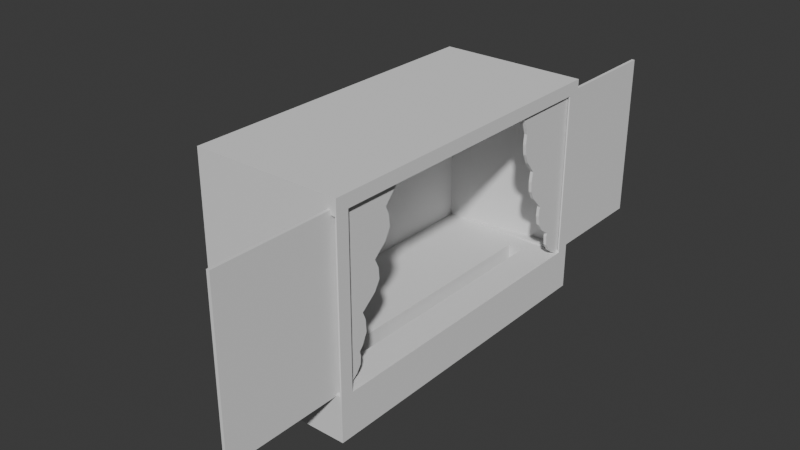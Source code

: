 # Source: Stage.blend  (saved by Blender 4.4.32; exported with 4.5.12 LTS)
import bpy
from mathutils import Matrix  # noqa: F401  (used for matrix-valued properties, if any)

bpy.ops.wm.read_factory_settings(use_empty=True)
scene = bpy.context.scene
scene.name = 'Scene'

# ---- collections
col_collection = bpy.data.collections.new('Collection'); scene.collection.children.link(col_collection)

# ---- world
world_world = bpy.data.worlds.new('World'); scene.world = world_world
world_world.use_nodes = True; world_world.node_tree.nodes.clear()
_N = world_world.node_tree.nodes; _L = world_world.node_tree.links
n0 = _N.new('ShaderNodeOutputWorld'); n0.name = 'World Output'; n0.location = (300, 300)
n1 = _N.new('ShaderNodeBackground'); n1.name = 'Background'; n1.location = (10, 300)
n1.inputs[0].default_value = (0.05088, 0.05088, 0.05088, 1.0)
_L.new(n1.outputs[0], n0.inputs[0])
n0.is_active_output = True
world_world.color = (0.05088, 0.05088, 0.05088)
world_world.sun_shadow_jitter_overblur = 0.0

# ---- meshes
me_cube = bpy.data.meshes.new('Cube')
me_cube.from_pydata([(0.2736, -1.5, 0.4101), (0.2736, -1.5, 1.86), (0.2736, 1.5, 0.4101), (0.2736, 1.5, 1.86), (0.07718, -1.227, 0.3932), (0.3518, -1.382, 1.86), (0.07718, 1.227, 0.3932), (0.3518, 1.382, 1.86), (0.3523, 1.5, 1.86), (0.3523, 1.5, 0.4101), (0.3523, -1.5, 0.4101), (0.3523, -1.5, 1.86), (-0.6453, 1.382, 1.86), (-0.05911, 1.227, 0.3932), (-0.05911, -1.227, 0.3932), (0.2712, -1.382, 1.86), (0.3518, -1.382, 0.4094), (0.3518, 1.382, 0.4094), (0.2712, -1.382, 0.4094), (-0.6453, 1.382, 0.4094), (0.07718, -1.227, 0.2056), (0.07718, 1.227, 0.2056), (-0.05911, -1.227, 0.2056), (-0.05911, 1.227, 0.2056), (-1.0, -1.5, 0.0), (-1.0, -1.5, 2.0), (-1.0, 1.5, 2.0), (-1.0, 1.5, 0.0), (0.3662, 1.5, 0.0), (0.3662, 1.5, 2.0), (0.3662, -1.5, 2.0), (0.3662, -1.5, 0.0), (0.3662, 1.382, 1.882), (0.3662, 1.382, 0.3932), (0.3662, -1.382, 1.882), (0.3662, -1.382, 0.3932), (-0.8512, 1.382, 1.882), (-0.8512, 1.382, 0.3932), (-0.8512, -1.382, 1.882), (-0.8512, -1.382, 0.3932)], [], [(24, 25, 26, 27), (15, 5, 11, 1), (27, 28, 31, 24), (29, 26, 25, 30), (32, 33, 28, 29), (33, 35, 31, 28), (34, 32, 29, 30), (35, 34, 30, 31), (37, 36, 38, 39), (6, 13, 23, 21), (32, 34, 38, 36), (19, 17, 9, 2), (6, 4, 35, 33), (14, 13, 37, 39), (4, 14, 39, 35), (13, 6, 33, 37), (20, 21, 23, 22), (13, 14, 22, 23), (14, 4, 20, 22), (4, 6, 21, 20), (0, 1, 25, 24), (3, 2, 27, 26), (2, 9, 28, 27), (8, 3, 26, 29), (9, 8, 29, 28), (11, 10, 31, 30), (10, 0, 24, 31), (1, 11, 30, 25), (7, 17, 33, 32), (16, 5, 34, 35), (19, 12, 36, 37), (15, 18, 39, 38), (18, 16, 35, 39), (5, 15, 38, 34), (17, 19, 37, 33), (12, 7, 32, 36), (17, 7, 8, 9), (7, 12, 3, 8), (12, 19, 2, 3), (5, 16, 10, 11), (16, 18, 0, 10), (18, 15, 1, 0)])
_uv = me_cube.uv_layers.new(name='UVMap')
_uv.uv.foreach_set('vector', [0.375, 0.0, 0.625, 0.0, 0.625, 0.25, 0.375, 0.25, 0.594, 0.7402, 0.594, 0.7402, 0.5936, 0.796, 0.5936, 0.954, 0.125, 0.5, 0.375, 0.5, 0.375, 0.75, 0.125, 0.75, 0.625, 0.5, 0.875, 0.5, 0.875, 0.75, 0.625, 0.75, 0.6103, 0.5098, 0.3897, 0.5098, 0.375, 0.5, 0.625, 0.5, 0.3897, 0.5098, 0.3897, 0.7402, 0.375, 0.75, 0.375, 0.5, 0.6103, 0.7402, 0.6103, 0.5098, 0.625, 0.5, 0.625, 0.75, 0.3897, 0.7402, 0.6103, 0.7402, 0.625, 0.75, 0.375, 0.75, 0.3897, 0.5098, 0.6103, 0.5098, 0.6103, 0.7402, 0.3897, 0.7402, 0.3897, 0.5227, 0.3897, 0.5227, 0.3897, 0.5227, 0.3897, 0.5227, 0.6103, 0.5098, 0.6103, 0.7402, 0.6103, 0.7402, 0.6103, 0.5098, 0.406, 0.5098, 0.406, 0.5098, 0.4064, 0.454, 0.4064, 0.296, 0.3897, 0.5227, 0.3897, 0.7273, 0.3897, 0.7402, 0.3897, 0.5098, 0.3897, 0.7273, 0.3897, 0.5227, 0.3897, 0.5098, 0.3897, 0.7402, 0.3897, 0.7273, 0.3897, 0.7273, 0.3897, 0.7402, 0.3897, 0.7402, 0.3897, 0.5227, 0.3897, 0.5227, 0.3897, 0.5098, 0.3897, 0.5098, 0.3897, 0.7273, 0.3897, 0.5227, 0.3897, 0.5227, 0.3897, 0.7273, 0.3897, 0.5227, 0.3897, 0.7273, 0.3897, 0.7273, 0.3897, 0.5227, 0.3897, 0.7273, 0.3897, 0.7273, 0.3897, 0.7273, 0.3897, 0.7273, 0.3897, 0.7273, 0.3897, 0.5227, 0.3897, 0.5227, 0.3897, 0.7273, 0.4064, 0.954, 0.5936, 0.954, 0.625, 1.0, 0.375, 1.0, 0.5936, 0.296, 0.4064, 0.296, 0.375, 0.25, 0.625, 0.25, 0.4064, 0.296, 0.4064, 0.454, 0.375, 0.5, 0.375, 0.25, 0.5936, 0.454, 0.5936, 0.296, 0.625, 0.25, 0.625, 0.5, 0.4064, 0.454, 0.5936, 0.454, 0.625, 0.5, 0.375, 0.5, 0.5936, 0.796, 0.4064, 0.796, 0.375, 0.75, 0.625, 0.75, 0.4064, 0.796, 0.4064, 0.954, 0.375, 1.0, 0.375, 0.75, 0.5936, 0.954, 0.5936, 0.796, 0.625, 0.75, 0.625, 1.0, 0.594, 0.5098, 0.406, 0.5098, 0.3897, 0.5098, 0.6103, 0.5098, 0.406, 0.7402, 0.594, 0.7402, 0.6103, 0.7402, 0.3897, 0.7402, 0.406, 0.5098, 0.594, 0.5098, 0.6103, 0.5098, 0.3897, 0.5098, 0.594, 0.7402, 0.406, 0.7402, 0.3897, 0.7402, 0.6103, 0.7402, 0.406, 0.7402, 0.406, 0.7402, 0.3897, 0.7402, 0.3897, 0.7402, 0.594, 0.7402, 0.594, 0.7402, 0.6103, 0.7402, 0.6103, 0.7402, 0.406, 0.5098, 0.406, 0.5098, 0.3897, 0.5098, 0.3897, 0.5098, 0.594, 0.5098, 0.594, 0.5098, 0.6103, 0.5098, 0.6103, 0.5098, 0.406, 0.5098, 0.594, 0.5098, 0.5936, 0.454, 0.4064, 0.454, 0.594, 0.5098, 0.594, 0.5098, 0.5936, 0.296, 0.5936, 0.454, 0.594, 0.5098, 0.406, 0.5098, 0.4064, 0.296, 0.5936, 0.296, 0.594, 0.7402, 0.406, 0.7402, 0.4064, 0.796, 0.5936, 0.796, 0.406, 0.7402, 0.406, 0.7402, 0.4064, 0.954, 0.4064, 0.796, 0.406, 0.7402, 0.594, 0.7402, 0.5936, 0.954, 0.4064, 0.954])
me_cube.update()
me_plane = bpy.data.meshes.new('Plane')
me_plane.from_pydata([(0.0, -1.4, 1.9), (0.0, -1.4, 0.4), (0.0, 0.3877, 1.9), (0.0, -0.2123, 0.4), (0.0, -1.4, 1.15), (0.0, -1.4, 0.775), (0.0275, -1.4, 1.9), (0.0275, -1.4, 0.4), (0.0275, 0.3877, 1.9), (0.0275, -0.2123, 0.4), (0.0275, -1.4, 1.15), (0.0275, -1.4, 0.775), (0.0, -0.03881, 0.9625), (0.0, -1.4, 0.9625), (0.0275, -0.03881, 0.9625), (0.0275, -1.4, 0.9625), (0.0, 0.09979, 1.338), (0.0, 0.2226, 1.713), (0.0, -1.4, 1.713), (0.0, -1.4, 1.525), (0.0, -1.4, 1.338), (0.0275, 0.09979, 1.338), (0.0275, 0.2226, 1.713), (0.0275, -1.4, 1.713), (0.0275, -1.4, 1.525), (0.0275, -1.4, 1.338), (0.0, -1.4, 0.65), (0.0, -1.4, 0.525), (0.0, -0.07901, 0.65), (0.0275, -1.4, 0.65), (0.0275, -1.4, 0.525), (0.0275, -0.07901, 0.65), (0.0, 0.1364, 1.261), (0.0, 0.0944, 1.072), (0.0, 0.06643, 1.15), (0.0, 0.1461, 1.16), (0.0, -0.01004, 0.8895), (0.0, -0.04789, 0.6841), (0.0, -0.08799, 0.775), (0.0, -0.002414, 0.7819), (0.0275, 0.0944, 1.072), (0.0275, 0.1364, 1.261), (0.0275, 0.06643, 1.15), (0.0275, 0.1461, 1.16), (0.0275, -0.04789, 0.6841), (0.0275, -0.01004, 0.8895), (0.0275, -0.08799, 0.775), (0.0275, -0.002414, 0.7819), (0.0, 0.256, 1.637), (0.0, 0.2149, 1.442), (0.0, 0.1829, 1.525), (0.0, 0.2647, 1.534), (0.0275, 0.2149, 1.442), (0.0275, 0.256, 1.637), (0.0275, 0.1829, 1.525), (0.0275, 0.2647, 1.534), (0.0, -0.06848, 0.6002), (0.0, -0.1131, 0.4776), (0.0, -0.1294, 0.525), (0.0, -0.07497, 0.5332), (0.0275, -0.1131, 0.4776), (0.0275, -0.06848, 0.6002), (0.0275, -0.1294, 0.525), (0.0275, -0.07497, 0.5332)], [], [(56, 28, 31, 61), (12, 33, 40, 14), (28, 37, 44, 31), (29, 30, 62, 61, 31), (11, 29, 31, 44, 46), (19, 50, 49, 16, 20), (36, 12, 14, 45), (20, 4, 10, 25), (1, 3, 9, 7), (2, 0, 6, 8), (13, 5, 11, 15), (32, 16, 21, 41), (17, 2, 8, 22), (27, 1, 7, 30), (10, 15, 14, 40, 42), (4, 13, 15, 10), (25, 10, 42, 41, 21), (20, 16, 32, 34, 4), (5, 38, 37, 28, 26), (18, 17, 48, 50, 19), (16, 49, 52, 21), (0, 18, 23, 6), (18, 19, 24, 23), (19, 20, 25, 24), (6, 23, 22, 8), (23, 24, 54, 53, 22), (0, 2, 17, 18), (24, 25, 21, 52, 54), (48, 17, 22, 53), (5, 26, 29, 11), (26, 27, 30, 29), (26, 28, 56, 58, 27), (30, 7, 9, 60, 62), (15, 11, 46, 45, 14), (13, 12, 36, 38, 5), (27, 58, 57, 3, 1), (32, 35, 34), (35, 33, 34), (36, 39, 38), (39, 37, 38), (40, 43, 42), (43, 41, 42), (44, 47, 46), (47, 45, 46), (48, 51, 50), (51, 49, 50), (52, 55, 54), (55, 53, 54), (36, 45, 47, 39), (39, 47, 44, 37), (32, 41, 43, 35), (35, 43, 40, 33), (48, 53, 55, 51), (51, 55, 52, 49), (4, 34, 33, 12, 13), (56, 59, 58), (59, 57, 58), (60, 63, 62), (63, 61, 62), (56, 61, 63, 59), (59, 63, 60, 57), (3, 57, 60, 9)])
_uv = me_plane.uv_layers.new(name='UVMap')
_uv.uv.foreach_set('vector', [0.8665, 1.0, 0.8333, 1.0, 0.8333, 1.0, 0.8665, 1.0, 0.625, 1.0, 0.5521, 1.0, 0.5521, 1.0, 0.625, 1.0, 0.8333, 1.0, 0.8106, 1.0, 0.8106, 1.0, 0.8333, 1.0, 0.8333, 0.0, 0.9167, 0.0, 0.9167, 0.943, 0.8665, 1.0, 0.8333, 1.0, 0.75, 0.0, 0.8333, 0.0, 0.8333, 1.0, 0.8106, 1.0, 0.75, 0.9142, 0.25, 0.0, 0.25, 0.9278, 0.3052, 1.0, 0.375, 1.0, 0.375, 0.0, 0.6736, 1.0, 0.625, 1.0, 0.625, 1.0, 0.6736, 1.0, 0.375, 0.0, 0.5, 0.0, 0.5, 0.0, 0.375, 0.0, 1.0, 0.0, 1.0, 1.0, 1.0, 1.0, 1.0, 0.0, 0.0, 1.0, 0.0, 0.0, 0.0, 0.0, 0.0, 1.0, 0.625, 0.0, 0.75, 0.0, 0.75, 0.0, 0.625, 0.0, 0.426, 1.0, 0.375, 1.0, 0.375, 1.0, 0.426, 1.0, 0.125, 1.0, 0.0, 1.0, 0.0, 1.0, 0.125, 1.0, 0.9167, 0.0, 1.0, 0.0, 1.0, 0.0, 0.9167, 0.0, 0.5, 0.0, 0.625, 0.0, 0.625, 1.0, 0.5521, 1.0, 0.5, 0.9225, 0.5, 0.0, 0.625, 0.0, 0.625, 0.0, 0.5, 0.0, 0.375, 0.0, 0.5, 0.0, 0.5, 0.9225, 0.426, 1.0, 0.375, 1.0, 0.375, 0.0, 0.375, 1.0, 0.426, 1.0, 0.5, 0.9225, 0.5, 0.0, 0.75, 0.0, 0.75, 0.9142, 0.8106, 1.0, 0.8333, 1.0, 0.8333, 0.0, 0.125, 0.0, 0.125, 1.0, 0.175, 1.0, 0.25, 0.9278, 0.25, 0.0, 0.375, 1.0, 0.3052, 1.0, 0.3052, 1.0, 0.375, 1.0, 0.0, 0.0, 0.125, 0.0, 0.125, 0.0, 0.0, 0.0, 0.125, 0.0, 0.25, 0.0, 0.25, 0.0, 0.125, 0.0, 0.25, 0.0, 0.375, 0.0, 0.375, 0.0, 0.25, 0.0, 0.0, 0.0, 0.125, 0.0, 0.125, 1.0, 0.0, 1.0, 0.125, 0.0, 0.25, 0.0, 0.25, 0.9278, 0.175, 1.0, 0.125, 1.0, 0.0, 0.0, 0.0, 1.0, 0.125, 1.0, 0.125, 0.0, 0.25, 0.0, 0.375, 0.0, 0.375, 1.0, 0.3052, 1.0, 0.25, 0.9278, 0.175, 1.0, 0.125, 1.0, 0.125, 1.0, 0.175, 1.0, 0.75, 0.0, 0.8333, 0.0, 0.8333, 0.0, 0.75, 0.0, 0.8333, 0.0, 0.9167, 0.0, 0.9167, 0.0, 0.8333, 0.0, 0.8333, 0.0, 0.8333, 1.0, 0.8665, 1.0, 0.9167, 0.943, 0.9167, 0.0, 0.9167, 0.0, 1.0, 0.0, 1.0, 1.0, 0.9482, 1.0, 0.9167, 0.943, 0.625, 0.0, 0.75, 0.0, 0.75, 0.9142, 0.6736, 1.0, 0.625, 1.0, 0.625, 0.0, 0.625, 1.0, 0.6736, 1.0, 0.75, 0.9142, 0.75, 0.0, 0.9167, 0.0, 0.9167, 0.943, 0.9482, 1.0, 1.0, 1.0, 1.0, 0.0, 0.426, 1.0, 0.4835, 1.0, 0.5, 0.9225, 0.4835, 1.0, 0.5177, 1.0, 0.5, 0.9225, 0.6736, 1.0, 0.7375, 1.0, 0.75, 0.9142, 0.7375, 1.0, 0.7836, 1.0, 0.75, 0.9142, 0.5521, 1.0, 0.5116, 1.0, 0.5, 0.9225, 0.5116, 1.0, 0.4876, 1.0, 0.5, 0.9225, 0.8106, 1.0, 0.7599, 1.0, 0.75, 0.9142, 0.7599, 1.0, 0.7234, 1.0, 0.75, 0.9142, 0.175, 1.0, 0.2349, 1.0, 0.25, 0.9278, 0.2349, 1.0, 0.2735, 1.0, 0.25, 0.9278, 0.3052, 1.0, 0.2611, 1.0, 0.25, 0.9278, 0.2611, 1.0, 0.2327, 1.0, 0.25, 0.9278, 0.6736, 1.0, 0.6736, 1.0, 0.75, 1.0, 0.75, 1.0, 0.75, 1.0, 0.75, 1.0, 0.8106, 1.0, 0.8106, 1.0, 0.426, 1.0, 0.426, 1.0, 0.5, 1.0, 0.5, 1.0, 0.5, 1.0, 0.5, 1.0, 0.5521, 1.0, 0.5521, 1.0, 0.175, 1.0, 0.175, 1.0, 0.25, 1.0, 0.25, 1.0, 0.25, 1.0, 0.25, 1.0, 0.3052, 1.0, 0.3052, 1.0, 0.5, 0.0, 0.5, 0.9225, 0.5521, 1.0, 0.625, 1.0, 0.625, 0.0, 0.8665, 1.0, 0.9084, 1.0, 0.9167, 0.943, 0.9084, 1.0, 0.9387, 1.0, 0.9167, 0.943, 0.9482, 1.0, 0.9218, 1.0, 0.9167, 0.943, 0.9218, 1.0, 0.9028, 1.0, 0.9167, 0.943, 0.8665, 1.0, 0.8665, 1.0, 0.9167, 1.0, 0.9167, 1.0, 0.9167, 1.0, 0.9167, 1.0, 0.9482, 1.0, 0.9482, 1.0, 1.0, 1.0, 0.9482, 1.0, 0.9482, 1.0, 1.0, 1.0])
me_plane.update()
me_plane_001 = bpy.data.meshes.new('Plane.001')
me_plane_001.from_pydata([(0.0, -1.4, 1.9), (0.0, -1.4, 0.4), (1.233e-07, 0.3785, 1.9), (9.074e-08, -0.2215, 0.4), (0.0, -1.4, 1.15), (0.0, -1.4, 0.775), (-0.0275, -1.4, 1.9), (-0.0275, -1.4, 0.4), (-0.0275, 0.3785, 1.9), (-0.0275, -0.2215, 0.4), (-0.0275, -1.4, 1.15), (-0.0275, -1.4, 0.775), (9.889e-08, 0.1943, 1.338), (1.152e-07, 0.3171, 1.713), (0.0, -1.4, 1.713), (0.0, -1.4, 1.525), (0.0, -1.4, 1.338), (-0.0275, 0.1943, 1.338), (-0.0275, 0.3171, 1.713), (-0.0275, -1.4, 1.713), (-0.0275, -1.4, 1.525), (-0.0275, -1.4, 1.338), (9.074e-08, 0.05569, 0.9625), (0.0, -1.4, 0.9625), (-0.0275, 0.05569, 0.9625), (-0.0275, -1.4, 0.9625), (0.0, -1.4, 0.65), (0.0, -1.4, 0.525), (9.074e-08, -0.08819, 0.65), (-0.0275, -1.4, 0.65), (-0.0275, -1.4, 0.525), (-0.0275, -0.08819, 0.65), (1.097e-07, 0.2103, 1.248), (1.095e-07, 0.1603, 1.076), (1.142e-07, 0.128, 1.15), (1.146e-07, 0.2029, 1.157), (1.053e-07, 0.06403, 0.8744), (1.066e-07, -0.005554, 0.7139), (1.134e-07, -0.02642, 0.775), (1.124e-07, 0.04754, 0.7862), (-0.0275, 0.1603, 1.076), (-0.0275, 0.2103, 1.248), (-0.0275, 0.128, 1.15), (-0.0275, 0.2029, 1.157), (-0.0275, -0.005554, 0.7139), (-0.0275, 0.06403, 0.8744), (-0.0275, -0.02642, 0.775), (-0.0275, 0.04754, 0.7862), (1.24e-07, 0.3269, 1.624), (1.191e-07, 0.2772, 1.446), (1.262e-07, 0.2381, 1.525), (1.266e-07, 0.317, 1.531), (-0.0275, 0.2772, 1.446), (-0.0275, 0.3269, 1.624), (-0.0275, 0.2381, 1.525), (-0.0275, 0.317, 1.531), (9.757e-08, -0.08194, 0.6224), (1.066e-07, -0.1389, 0.4639), (1.126e-07, -0.1598, 0.525), (1.102e-07, -0.08949, 0.5356), (-0.0275, -0.1389, 0.4639), (-0.0275, -0.08194, 0.6224), (-0.0275, -0.1598, 0.525), (-0.0275, -0.08949, 0.5356)], [], [(56, 28, 31, 61), (22, 33, 40, 24), (28, 37, 44, 31), (29, 30, 62, 61, 31), (11, 29, 31, 44, 46), (15, 50, 49, 12, 16), (16, 4, 10, 21), (1, 3, 9, 7), (2, 0, 6, 8), (23, 5, 11, 25), (32, 12, 17, 41), (13, 2, 8, 18), (27, 1, 7, 30), (36, 22, 24, 45), (5, 38, 37, 28, 26), (14, 13, 48, 50, 15), (12, 49, 52, 17), (0, 14, 19, 6), (14, 15, 20, 19), (15, 16, 21, 20), (6, 19, 18, 8), (3, 57, 60, 9), (19, 20, 54, 53, 18), (0, 2, 13, 14), (20, 21, 17, 52, 54), (48, 13, 18, 53), (10, 25, 24, 40, 42), (4, 23, 25, 10), (21, 10, 42, 41, 17), (16, 12, 32, 34, 4), (26, 28, 56, 58, 27), (30, 7, 9, 60, 62), (5, 26, 29, 11), (26, 27, 30, 29), (25, 11, 46, 45, 24), (23, 22, 36, 38, 5), (27, 58, 57, 3, 1), (32, 35, 34), (35, 33, 34), (36, 39, 38), (39, 37, 38), (40, 43, 42), (43, 41, 42), (44, 47, 46), (47, 45, 46), (48, 51, 50), (51, 49, 50), (52, 55, 54), (55, 53, 54), (56, 59, 58), (59, 57, 58), (60, 63, 62), (63, 61, 62), (32, 41, 43, 35), (35, 43, 40, 33), (44, 37, 39, 47), (47, 39, 36, 45), (48, 53, 55, 51), (51, 55, 52, 49), (56, 61, 63, 59), (59, 63, 60, 57), (4, 34, 33, 22, 23)])
_uv = me_plane_001.uv_layers.new(name='UVMap')
_uv.uv.foreach_set('vector', [0.8517, 1.0, 0.8333, 1.0, 0.8333, 1.0, 0.8517, 1.0, 0.625, 1.0, 0.549, 1.0, 0.549, 1.0, 0.625, 1.0, 0.8333, 1.0, 0.7907, 1.0, 0.7907, 1.0, 0.8333, 1.0, 0.8333, 0.0, 0.9167, 0.0, 0.9167, 0.9255, 0.8517, 1.0, 0.8333, 1.0, 0.75, 0.0, 0.8333, 0.0, 0.8333, 1.0, 0.7907, 1.0, 0.75, 0.9322, 0.25, 0.0, 0.25, 0.9425, 0.3028, 1.0, 0.375, 1.0, 0.375, 0.0, 0.375, 0.0, 0.5, 0.0, 0.5, 0.0, 0.375, 0.0, 1.0, 0.0, 1.0, 1.0, 1.0, 1.0, 1.0, 0.0, 0.0, 1.0, 0.0, 0.0, 0.0, 0.0, 0.0, 1.0, 0.625, 0.0, 0.75, 0.0, 0.75, 0.0, 0.625, 0.0, 0.4345, 1.0, 0.375, 1.0, 0.375, 1.0, 0.4345, 1.0, 0.125, 1.0, 0.0, 1.0, 0.0, 1.0, 0.125, 1.0, 0.9167, 0.0, 1.0, 0.0, 1.0, 0.0, 0.9167, 0.0, 0.6837, 1.0, 0.625, 1.0, 0.625, 1.0, 0.6837, 1.0, 0.75, 0.0, 0.75, 0.9322, 0.7907, 1.0, 0.8333, 1.0, 0.8333, 0.0, 0.125, 0.0, 0.125, 1.0, 0.1838, 1.0, 0.25, 0.9425, 0.25, 0.0, 0.375, 1.0, 0.3028, 1.0, 0.3028, 1.0, 0.375, 1.0, 0.0, 0.0, 0.125, 0.0, 0.125, 0.0, 0.0, 0.0, 0.125, 0.0, 0.25, 0.0, 0.25, 0.0, 0.125, 0.0, 0.25, 0.0, 0.375, 0.0, 0.375, 0.0, 0.25, 0.0, 0.0, 0.0, 0.125, 0.0, 0.125, 1.0, 0.0, 1.0, 1.0, 1.0, 0.9574, 1.0, 0.9574, 1.0, 1.0, 1.0, 0.125, 0.0, 0.25, 0.0, 0.25, 0.9425, 0.1838, 1.0, 0.125, 1.0, 0.0, 0.0, 0.0, 1.0, 0.125, 1.0, 0.125, 0.0, 0.25, 0.0, 0.375, 0.0, 0.375, 1.0, 0.3028, 1.0, 0.25, 0.9425, 0.1838, 1.0, 0.125, 1.0, 0.125, 1.0, 0.1838, 1.0, 0.5, 0.0, 0.625, 0.0, 0.625, 1.0, 0.549, 1.0, 0.5, 0.9387, 0.5, 0.0, 0.625, 0.0, 0.625, 0.0, 0.5, 0.0, 0.375, 0.0, 0.5, 0.0, 0.5, 0.9387, 0.4345, 1.0, 0.375, 1.0, 0.375, 0.0, 0.375, 1.0, 0.4345, 1.0, 0.5, 0.9387, 0.5, 0.0, 0.8333, 0.0, 0.8333, 1.0, 0.8517, 1.0, 0.9167, 0.9255, 0.9167, 0.0, 0.9167, 0.0, 1.0, 0.0, 1.0, 1.0, 0.9574, 1.0, 0.9167, 0.9255, 0.75, 0.0, 0.8333, 0.0, 0.8333, 0.0, 0.75, 0.0, 0.8333, 0.0, 0.9167, 0.0, 0.9167, 0.0, 0.8333, 0.0, 0.625, 0.0, 0.75, 0.0, 0.75, 0.9322, 0.6837, 1.0, 0.625, 1.0, 0.625, 0.0, 0.625, 1.0, 0.6837, 1.0, 0.75, 0.9322, 0.75, 0.0, 0.9167, 0.0, 0.9167, 0.9255, 0.9574, 1.0, 1.0, 1.0, 1.0, 0.0, 0.4345, 1.0, 0.4924, 1.0, 0.5, 0.9387, 0.4924, 1.0, 0.5397, 1.0, 0.5, 0.9387, 0.6837, 1.0, 0.741, 1.0, 0.75, 0.9322, 0.741, 1.0, 0.7854, 1.0, 0.75, 0.9322, 0.549, 1.0, 0.5057, 1.0, 0.5, 0.9387, 0.5057, 1.0, 0.4703, 1.0, 0.5, 0.9387, 0.7907, 1.0, 0.7556, 1.0, 0.75, 0.9322, 0.7556, 1.0, 0.7282, 1.0, 0.75, 0.9322, 0.1838, 1.0, 0.2446, 1.0, 0.25, 0.9425, 0.2446, 1.0, 0.2977, 1.0, 0.25, 0.9425, 0.3028, 1.0, 0.2543, 1.0, 0.25, 0.9425, 0.2543, 1.0, 0.2119, 1.0, 0.25, 0.9425, 0.8517, 1.0, 0.9057, 1.0, 0.9167, 0.9255, 0.9057, 1.0, 0.9441, 1.0, 0.9167, 0.9255, 0.9574, 1.0, 0.9236, 1.0, 0.9167, 0.9255, 0.9236, 1.0, 0.8995, 1.0, 0.9167, 0.9255, 0.4345, 1.0, 0.4345, 1.0, 0.5, 1.0, 0.5, 1.0, 0.5, 1.0, 0.5, 1.0, 0.549, 1.0, 0.549, 1.0, 0.7907, 1.0, 0.7907, 1.0, 0.75, 1.0, 0.75, 1.0, 0.75, 1.0, 0.75, 1.0, 0.6837, 1.0, 0.6837, 1.0, 0.1838, 1.0, 0.1838, 1.0, 0.25, 1.0, 0.25, 1.0, 0.25, 1.0, 0.25, 1.0, 0.3028, 1.0, 0.3028, 1.0, 0.8517, 1.0, 0.8517, 1.0, 0.9167, 1.0, 0.9167, 1.0, 0.9167, 1.0, 0.9167, 1.0, 0.9574, 1.0, 0.9574, 1.0, 0.5, 0.0, 0.5, 0.9387, 0.549, 1.0, 0.625, 1.0, 0.625, 0.0])
me_plane_001.update()

# ---- objects
ob_cube = bpy.data.objects.new('Cube', me_cube)
ob_plane = bpy.data.objects.new('Plane', me_plane)
ob_plane_001 = bpy.data.objects.new('Plane.001', me_plane_001)

# ---- transforms, parenting, visibility, modifiers, constraints
ob_cube.location = (0.0, 0.0, 0.0)
ob_plane.location = (0.2873, -1.159, 0.0)
ob_plane_001.location = (0.3122, 1.112, 0.0)
ob_plane_001.rotation_euler = (0.0, -0.0, 3.142)

# ---- collection membership
col_collection.objects.link(ob_cube)
col_collection.objects.link(ob_plane)
col_collection.objects.link(ob_plane_001)

# ---- scene / render settings (as saved in the file)
scene.frame_start = 1; scene.frame_end = 250; scene.frame_set(1)
scene.render.engine = 'BLENDER_EEVEE_NEXT'
bpy.context.view_layer.update()

# ---- added for rendering (the .blend has no active camera and no usable light): camera, sun
cam_auto = bpy.data.cameras.new('AutoCamera')
cam_auto.lens = 50.0
cam_auto.sensor_width = 36.0
cam_auto.clip_end = 1000.0
ob_auto_camera = bpy.data.objects.new('AutoCamera', cam_auto)
scene.collection.objects.link(ob_auto_camera)
ob_auto_camera.location = (4.88265, -6.26316, 5.15966)
ob_auto_camera.rotation_euler = (1.09748, -7.21219e-08, 0.694738)
scene.camera = ob_auto_camera
light_auto_sun = bpy.data.lights.new('AutoSun', 'SUN')
light_auto_sun.energy = 3.0
light_auto_sun.angle = 0.0523599
ob_auto_sun = bpy.data.objects.new('AutoSun', light_auto_sun)
scene.collection.objects.link(ob_auto_sun)
ob_auto_sun.rotation_euler = (0.872665, 0.174533, 0.523599)
bpy.context.view_layer.update()
